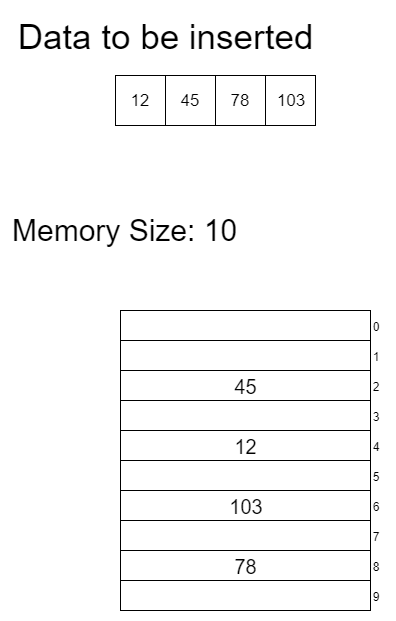

The diagram above was exported from draw.io. Its source (the exported page's mxGraphModel, read from the mxfile embedded in the PNG):
<mxGraphModel dx="992" dy="514" grid="1" gridSize="10" guides="1" tooltips="1" connect="1" arrows="1" fold="1" page="1" pageScale="1" pageWidth="827" pageHeight="1169" math="0" shadow="0">
  <root>
    <mxCell id="0" />
    <mxCell id="1" parent="0" />
    <mxCell id="d8ilG-3RFhWgtWtagohX-1" value="&lt;font style=&quot;font-size: 35px&quot;&gt;Data to be inserted&lt;br&gt;&lt;/font&gt;" style="text;html=1;strokeColor=none;fillColor=none;align=center;verticalAlign=middle;whiteSpace=wrap;rounded=0;" parent="1" vertex="1">
      <mxGeometry x="60" y="60" width="300" height="50" as="geometry" />
    </mxCell>
    <mxCell id="d8ilG-3RFhWgtWtagohX-2" value="&lt;font style=&quot;font-size: 17px&quot;&gt;12&lt;/font&gt;" style="whiteSpace=wrap;html=1;aspect=fixed;" parent="1" vertex="1">
      <mxGeometry x="160" y="125" width="50" height="50" as="geometry" />
    </mxCell>
    <mxCell id="d8ilG-3RFhWgtWtagohX-3" value="&lt;span style=&quot;font-size: 17px&quot;&gt;45&lt;/span&gt;" style="whiteSpace=wrap;html=1;aspect=fixed;" parent="1" vertex="1">
      <mxGeometry x="210" y="125" width="50" height="50" as="geometry" />
    </mxCell>
    <mxCell id="d8ilG-3RFhWgtWtagohX-4" value="&lt;font style=&quot;font-size: 17px&quot;&gt;78&lt;/font&gt;" style="whiteSpace=wrap;html=1;aspect=fixed;" parent="1" vertex="1">
      <mxGeometry x="260" y="125" width="50" height="50" as="geometry" />
    </mxCell>
    <mxCell id="d8ilG-3RFhWgtWtagohX-5" value="&lt;font style=&quot;font-size: 17px&quot;&gt;103&lt;/font&gt;" style="whiteSpace=wrap;html=1;aspect=fixed;" parent="1" vertex="1">
      <mxGeometry x="310" y="125" width="50" height="50" as="geometry" />
    </mxCell>
    <mxCell id="d8ilG-3RFhWgtWtagohX-8" value="&lt;font style=&quot;font-size: 30px&quot;&gt;Memory Size: 10&lt;/font&gt;" style="text;html=1;strokeColor=none;fillColor=none;align=center;verticalAlign=middle;whiteSpace=wrap;rounded=0;" parent="1" vertex="1">
      <mxGeometry x="55" y="265" width="230" height="30" as="geometry" />
    </mxCell>
    <mxCell id="d8ilG-3RFhWgtWtagohX-9" value="&lt;span style=&quot;font-size: 20px&quot;&gt;&amp;nbsp;&lt;/span&gt;&lt;br&gt;" style="rounded=0;whiteSpace=wrap;html=1;" parent="1" vertex="1">
      <mxGeometry x="165" y="360" width="250" height="30" as="geometry" />
    </mxCell>
    <mxCell id="d8ilG-3RFhWgtWtagohX-10" value="&lt;span style=&quot;font-size: 20px&quot;&gt;&amp;nbsp;&lt;/span&gt;&lt;br&gt;" style="rounded=0;whiteSpace=wrap;html=1;" parent="1" vertex="1">
      <mxGeometry x="165" y="390" width="250" height="30" as="geometry" />
    </mxCell>
    <mxCell id="d8ilG-3RFhWgtWtagohX-12" value="&lt;font style=&quot;font-size: 20px&quot;&gt;45&lt;/font&gt;" style="rounded=0;whiteSpace=wrap;html=1;" parent="1" vertex="1">
      <mxGeometry x="165" y="420" width="250" height="30" as="geometry" />
    </mxCell>
    <mxCell id="d8ilG-3RFhWgtWtagohX-13" value="&lt;span style=&quot;font-size: 20px&quot;&gt;&amp;nbsp;&lt;/span&gt;&lt;br&gt;" style="rounded=0;whiteSpace=wrap;html=1;" parent="1" vertex="1">
      <mxGeometry x="165" y="450" width="250" height="30" as="geometry" />
    </mxCell>
    <mxCell id="d8ilG-3RFhWgtWtagohX-14" value="&lt;font style=&quot;font-size: 20px&quot;&gt;12&lt;/font&gt;" style="rounded=0;whiteSpace=wrap;html=1;" parent="1" vertex="1">
      <mxGeometry x="165" y="480" width="250" height="30" as="geometry" />
    </mxCell>
    <mxCell id="d8ilG-3RFhWgtWtagohX-15" value="" style="rounded=0;whiteSpace=wrap;html=1;" parent="1" vertex="1">
      <mxGeometry x="165" y="510" width="250" height="30" as="geometry" />
    </mxCell>
    <mxCell id="d8ilG-3RFhWgtWtagohX-16" value="&lt;font style=&quot;font-size: 20px&quot;&gt;103&lt;/font&gt;" style="rounded=0;whiteSpace=wrap;html=1;" parent="1" vertex="1">
      <mxGeometry x="165" y="540" width="250" height="30" as="geometry" />
    </mxCell>
    <mxCell id="d8ilG-3RFhWgtWtagohX-17" value="" style="rounded=0;whiteSpace=wrap;html=1;" parent="1" vertex="1">
      <mxGeometry x="165" y="570" width="250" height="30" as="geometry" />
    </mxCell>
    <mxCell id="d8ilG-3RFhWgtWtagohX-18" value="&lt;font style=&quot;font-size: 20px&quot;&gt;78&lt;/font&gt;" style="rounded=0;whiteSpace=wrap;html=1;" parent="1" vertex="1">
      <mxGeometry x="165" y="600" width="250" height="30" as="geometry" />
    </mxCell>
    <mxCell id="d8ilG-3RFhWgtWtagohX-19" value="" style="rounded=0;whiteSpace=wrap;html=1;" parent="1" vertex="1">
      <mxGeometry x="165" y="630" width="250" height="30" as="geometry" />
    </mxCell>
    <mxCell id="d8ilG-3RFhWgtWtagohX-21" value="0" style="text;html=1;strokeColor=none;fillColor=none;align=center;verticalAlign=middle;whiteSpace=wrap;rounded=0;" parent="1" vertex="1">
      <mxGeometry x="410" y="365" width="20" height="20" as="geometry" />
    </mxCell>
    <mxCell id="d8ilG-3RFhWgtWtagohX-22" value="1" style="text;html=1;strokeColor=none;fillColor=none;align=center;verticalAlign=middle;whiteSpace=wrap;rounded=0;" parent="1" vertex="1">
      <mxGeometry x="410" y="395" width="20" height="20" as="geometry" />
    </mxCell>
    <mxCell id="d8ilG-3RFhWgtWtagohX-23" value="2" style="text;html=1;strokeColor=none;fillColor=none;align=center;verticalAlign=middle;whiteSpace=wrap;rounded=0;" parent="1" vertex="1">
      <mxGeometry x="410" y="425" width="20" height="20" as="geometry" />
    </mxCell>
    <mxCell id="d8ilG-3RFhWgtWtagohX-24" value="3" style="text;html=1;strokeColor=none;fillColor=none;align=center;verticalAlign=middle;whiteSpace=wrap;rounded=0;" parent="1" vertex="1">
      <mxGeometry x="410" y="455" width="20" height="20" as="geometry" />
    </mxCell>
    <mxCell id="d8ilG-3RFhWgtWtagohX-25" value="4" style="text;html=1;strokeColor=none;fillColor=none;align=center;verticalAlign=middle;whiteSpace=wrap;rounded=0;" parent="1" vertex="1">
      <mxGeometry x="410" y="485" width="20" height="20" as="geometry" />
    </mxCell>
    <mxCell id="d8ilG-3RFhWgtWtagohX-26" value="5" style="text;html=1;strokeColor=none;fillColor=none;align=center;verticalAlign=middle;whiteSpace=wrap;rounded=0;" parent="1" vertex="1">
      <mxGeometry x="410" y="515" width="20" height="20" as="geometry" />
    </mxCell>
    <mxCell id="d8ilG-3RFhWgtWtagohX-27" value="6" style="text;html=1;strokeColor=none;fillColor=none;align=center;verticalAlign=middle;whiteSpace=wrap;rounded=0;" parent="1" vertex="1">
      <mxGeometry x="410" y="545" width="20" height="20" as="geometry" />
    </mxCell>
    <mxCell id="d8ilG-3RFhWgtWtagohX-28" value="7" style="text;html=1;strokeColor=none;fillColor=none;align=center;verticalAlign=middle;whiteSpace=wrap;rounded=0;" parent="1" vertex="1">
      <mxGeometry x="410" y="575" width="20" height="20" as="geometry" />
    </mxCell>
    <mxCell id="d8ilG-3RFhWgtWtagohX-29" value="8" style="text;html=1;strokeColor=none;fillColor=none;align=center;verticalAlign=middle;whiteSpace=wrap;rounded=0;direction=south;" parent="1" vertex="1">
      <mxGeometry x="410" y="605" width="20" height="20" as="geometry" />
    </mxCell>
    <mxCell id="d8ilG-3RFhWgtWtagohX-30" value="9" style="text;html=1;strokeColor=none;fillColor=none;align=center;verticalAlign=middle;whiteSpace=wrap;rounded=0;" parent="1" vertex="1">
      <mxGeometry x="410" y="635" width="20" height="20" as="geometry" />
    </mxCell>
  </root>
</mxGraphModel>